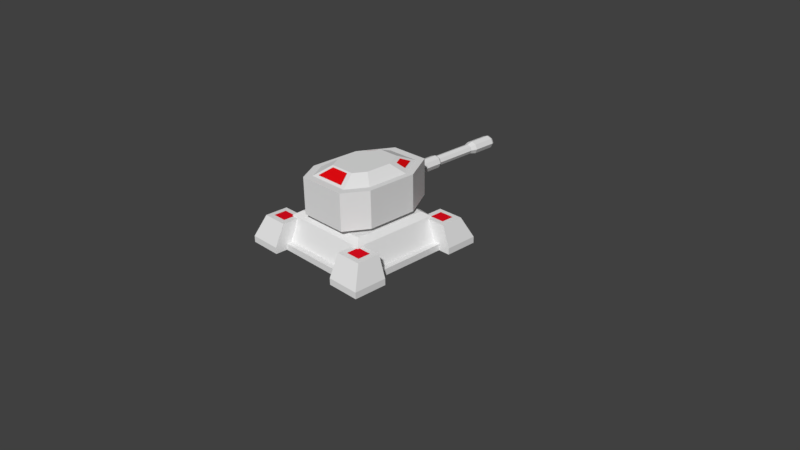 # Source: T1.blend  (saved by Blender 2.79.0; exported with 4.5.12 LTS)
import bpy
from mathutils import Matrix  # noqa: F401  (used for matrix-valued properties, if any)

bpy.ops.wm.read_factory_settings(use_empty=True)
scene = bpy.context.scene
scene.name = 'Scene'

# ---- collections
col_collection_1_001 = bpy.data.collections.new('Collection 1.001'); scene.collection.children.link(col_collection_1_001)

# ---- materials (node trees are filled in below, after node groups)
mat_tower_top = bpy.data.materials.new('tower-top')
mat_tower_top.alpha_threshold = 0.0
mat_tower_top.use_transparent_shadow = False
mat_tower_top.roughness = 0.5
mat_tower_top.line_color = (0.0, 0.0, 0.0, 1.0)
mat_team1 = bpy.data.materials.new('Team1')
mat_team1.alpha_threshold = 0.0
mat_team1.use_transparent_shadow = False
mat_team1.diffuse_color = (0.8, 0.004627, 0.01467, 1.0)
mat_team1.roughness = 0.5
mat_team = bpy.data.materials.new('Team')
mat_team.alpha_threshold = 0.0
mat_team.use_transparent_shadow = False
mat_team.diffuse_color = (0.8, 0.003758, 0.006106, 1.0)
mat_team.roughness = 0.5

# ---- material node trees

# ---- world
world_world = bpy.data.worlds.new('World'); scene.world = world_world
world_world.color = (0.05088, 0.05088, 0.05088)
world_world.use_sun_shadow = False
world_world.sun_shadow_jitter_overblur = 0.0
world_world.cycles.sampling_method = 'MANUAL'

# ---- cameras
cam_camera = bpy.data.cameras.new('Camera')
cam_camera.clip_end = 100.0
cam_camera.lens = 35.0
cam_camera.sensor_width = 32.0
cam_camera.sensor_height = 18.0
cam_camera.ortho_scale = 7.314
cam_camera.dof.focus_distance = 0.0
cam_camera.dof.aperture_fstop = 128.0

# ---- meshes
me_cube = bpy.data.meshes.new('Cube')
me_cube.from_pydata([(1.0, 1.0, 0.03026), (1.0, -1.0, 0.03026), (-1.0, -1.0, 0.03026), (-1.0, 1.0, 0.03026), (1.0, 1.0, 0.128), (1.0, -1.0, 0.128), (-1.0, -1.0, 0.128), (-1.0, 1.0, 0.128), (1.0, 0.5391, 0.03026), (0.5353, 1.0, 0.128), (-0.5353, -1.0, 0.03026), (1.0, -0.5391, 0.03026), (-1.0, -0.5391, 0.03026), (-1.0, 0.5391, 0.03026), (1.0, 0.5391, 0.128), (0.5353, -1.0, 0.03026), (-0.5353, 1.0, 0.03026), (1.0, -0.5391, 0.128), (-1.0, -0.5391, 0.128), (0.5353, 1.0, 0.03026), (-1.0, 0.5391, 0.128), (-0.5353, 1.0, 0.128), (0.5353, -1.0, 0.128), (-0.5353, -1.0, 0.128), (-0.5353, 0.5391, 0.128), (0.5353, 0.5391, 0.128), (-0.5353, -0.5391, 0.128), (0.5353, -0.5391, 0.128), (0.5353, -0.8333, 0.128), (-0.5353, -0.8333, 0.128), (0.5353, -0.8333, 0.03026), (-0.5353, -0.8333, 0.03026), (-0.8333, 0.5391, 0.128), (-0.8333, 0.5391, 0.03026), (-0.8333, -0.5391, 0.03026), (-0.8333, -0.5391, 0.128), (0.8333, 0.5391, 0.128), (0.8333, -0.5391, 0.128), (0.8333, 0.5391, 0.03026), (0.8333, -0.5391, 0.03026), (0.5353, 0.8333, 0.03026), (-0.5353, 0.8333, 0.03026), (0.5353, 0.8333, 0.128), (-0.5353, 0.8333, 0.128), (0.9005, -0.859, 0.4482), (-0.9005, 0.859, 0.4482), (-0.9005, -0.859, 0.4482), (0.5353, 0.859, 0.4482), (0.9005, 0.5391, 0.4482), (-0.9005, -0.5391, 0.4482), (-0.5353, 0.5391, 0.4482), (0.5353, -0.859, 0.4482), (0.9005, -0.5391, 0.4482), (-0.5353, -0.5391, 0.4482), (0.5353, 0.5391, 0.4482), (-0.5353, -0.859, 0.4482), (0.5353, -0.5391, 0.4482), (-0.5353, 0.859, 0.4482), (-0.9005, 0.5391, 0.4482), (0.9005, 0.859, 0.4482), (0.8333, -0.8333, 0.128), (-0.7486, 0.4839, 0.128), (-0.7486, -0.4847, 0.128), (0.4808, -0.749, 0.128), (-0.4808, -0.749, 0.128), (-0.8333, 0.8333, 0.128), (-0.8333, -0.8333, 0.128), (0.8333, 0.7862, 0.128), (0.7486, 0.4839, 0.128), (0.7486, -0.4847, 0.128), (-0.4808, 0.7482, 0.128), (0.4808, 0.7482, 0.128), (-0.7486, -0.749, 0.128), (0.7486, -0.749, 0.128), (0.7486, 0.7058, 0.128), (-0.7486, 0.7482, 0.128), (0.6302, 0.4067, 0.4716), (0.6302, -0.4086, 0.4716), (0.6302, -0.6311, 0.4716), (-0.6302, 0.6292, 0.4716), (-0.4048, 0.6292, 0.4716), (-0.6302, -0.6311, 0.4716), (-0.4048, -0.6311, 0.4716), (0.4048, -0.6311, 0.4716), (0.4048, 0.6292, 0.4716), (-0.6302, 0.4067, 0.4716), (-0.6302, -0.4086, 0.4716), (0.6302, 0.5936, 0.4716), (0.5375, 0.3463, 0.5412), (0.5375, -0.3491, 0.5412), (0.5375, -0.5389, 0.5412), (-0.5375, 0.5361, 0.5412), (-0.3452, 0.5361, 0.5412), (-0.5375, -0.5389, 0.5412), (-0.3452, -0.5389, 0.5412), (0.3452, -0.5389, 0.5412), (0.3452, 0.5361, 0.5412), (-0.5375, 0.3463, 0.5412), (-0.5375, -0.3491, 0.5412), (0.5375, 0.5057, 0.5412), (0.3886, 0.2493, 0.5412), (0.3886, -0.2535, 0.5412), (0.3886, -0.3907, 0.5412), (-0.3886, 0.3865, 0.5412), (-0.2496, 0.3865, 0.5412), (-0.3886, -0.3907, 0.5412), (-0.2496, -0.3907, 0.5412), (0.2496, -0.3907, 0.5412), (0.2496, 0.3865, 0.5412), (-0.3886, 0.2493, 0.5412), (-0.3886, -0.2535, 0.5412), (0.3886, 0.3645, 0.5412), (0.2399, 0.1531, 0.5103), (0.2399, -0.1573, 0.5103), (-0.1541, 0.2379, 0.5103), (-0.1541, -0.242, 0.5103), (0.1541, -0.242, 0.5103), (0.1541, 0.2379, 0.5103), (-0.2399, 0.1531, 0.5103), (-0.2399, -0.1573, 0.5103), (0.2399, 0.1531, 0.7394), (0.2399, -0.1573, 0.7394), (-0.1541, 0.2379, 0.7394), (-0.1541, -0.242, 0.7394), (0.1541, -0.242, 0.7394), (0.1541, 0.2379, 0.7394), (-0.2399, 0.1531, 0.7394), (-0.2399, -0.1573, 0.7394), (0.8194, -0.7879, 0.4536), (-0.8194, 0.7879, 0.4536), (-0.8194, -0.7879, 0.4536), (0.6164, 0.7879, 0.4536), (0.8194, 0.6102, 0.4536), (-0.8194, -0.6102, 0.4536), (-0.6164, 0.6102, 0.4536), (0.6164, -0.7879, 0.4536), (0.8194, -0.6102, 0.4536), (-0.6164, -0.6102, 0.4536), (0.6164, 0.6102, 0.4536), (-0.6164, -0.7879, 0.4536), (0.6164, -0.6102, 0.4536), (-0.6164, 0.7879, 0.4536), (-0.8194, 0.6102, 0.4536), (0.8194, 0.7879, 0.4536)], [], [(14, 8, 0, 4), (18, 12, 2, 6), (3, 7, 21, 16), (19, 9, 4, 0), (7, 3, 13, 20), (30, 15, 22, 28), (22, 15, 1, 5), (39, 37, 17, 11), (15, 30, 39, 11, 1), (2, 12, 34, 31, 10), (31, 29, 23, 10), (54, 48, 59, 47), (6, 2, 10, 23), (34, 12, 18, 35), (7, 20, 58, 45), (20, 13, 33, 32), (35, 32, 33, 34), (42, 25, 54, 47, 9), (22, 5, 44, 51), (51, 44, 52, 56), (24, 43, 21, 57, 50), (33, 13, 3, 16, 41), (26, 35, 18, 49, 53), (45, 58, 50, 57), (39, 38, 36, 37), (38, 8, 14, 36), (43, 41, 16, 21), (42, 9, 19, 40), (49, 46, 55, 53), (20, 32, 24, 50, 58), (37, 27, 56, 52, 17), (5, 1, 11, 17), (29, 26, 53, 55, 23), (7, 45, 57, 21), (27, 28, 22, 51, 56), (6, 23, 55, 46), (14, 4, 59, 48), (5, 17, 52, 44), (25, 36, 14, 48, 54), (4, 9, 47, 59), (18, 6, 46, 49), (75, 61, 85, 79), (66, 29, 64, 72), (67, 42, 71, 74), (28, 60, 73, 63), (32, 35, 62, 61), (60, 37, 69, 73), (65, 32, 61, 75), (36, 67, 74, 68), (37, 36, 68, 69), (35, 66, 72, 62), (43, 65, 75, 70), (72, 64, 82, 81), (69, 68, 76, 77), (62, 72, 81, 86), (68, 74, 87, 76), (73, 69, 77, 78), (74, 71, 84, 87), (63, 73, 78, 83), (70, 75, 79, 80), (61, 62, 86, 85), (95, 90, 102, 107), (80, 79, 91, 92), (79, 85, 97, 91), (85, 86, 98, 97), (81, 82, 94, 93), (86, 81, 93, 98), (77, 76, 88, 89), (76, 87, 99, 88), (87, 84, 96, 99), (78, 77, 89, 90), (83, 78, 90, 95), (109, 110, 119, 118), (92, 91, 103, 104), (91, 97, 109, 103), (97, 98, 110, 109), (93, 94, 106, 105), (98, 93, 105, 110), (89, 88, 100, 101), (88, 99, 111, 100), (99, 96, 108, 111), (90, 89, 101, 102), (110, 105, 106), (107, 102, 101), (103, 109, 104), (111, 108, 100), (100, 108, 117, 112), (110, 106, 115, 119), (101, 100, 112, 113), (107, 101, 113, 116), (104, 109, 118, 114), (108, 104, 114, 117), (106, 107, 116, 115), (94, 95, 107, 106), (96, 92, 104, 108), (82, 83, 95, 94), (71, 70, 80, 84), (64, 63, 83, 82), (84, 80, 92, 96), (42, 43, 70, 71), (29, 28, 63, 64), (40, 41, 43, 42), (30, 28, 29, 31), (38, 40, 19, 0, 8), (38, 39, 30, 31, 34, 33, 41, 40), (113, 112, 120, 121), (116, 113, 121, 124), (117, 125, 120, 112), (117, 114, 122, 125), (118, 126, 122, 114), (119, 127, 126, 118), (119, 115, 123, 127), (116, 124, 123, 115), (117, 112, 113, 116, 115, 119, 118, 114), (138, 132, 143, 131), (135, 128, 136, 140), (129, 142, 134, 141), (133, 130, 139, 137), (121, 120, 125, 122, 126, 127, 123, 124)])
me_cube.polygons.foreach_set('material_index', [0, 0, 0, 0, 0, 0, 0, 0, 0, 0, 0, 0, 0, 0, 0, 0, 0, 0, 0, 0, 0, 0, 0, 0, 0, 0, 0, 0, 0, 0, 0, 0, 0, 0, 0, 0, 0, 0, 0, 0, 0, 0, 0, 0, 0, 0, 0, 0, 0, 0, 0, 0, 0, 0, 0, 0, 0, 0, 0, 0, 0, 0, 0, 0, 0, 0, 0, 0, 0, 0, 0, 0, 0, 0, 0, 0, 0, 0, 0, 0, 0, 0, 0, 0, 0, 0, 0, 0, 0, 0, 0, 0, 0, 0, 0, 0, 0, 0, 0, 0, 0, 0, 0, 0, 0, 0, 0, 0, 0, 0, 0, 0, 0, 0, 1, 1, 1, 1, 0])
_uv = me_cube.uv_layers.new(name='UVMap')
_uv.uv.foreach_set('vector', [0.8937, 0.1543, 0.8938, 0.1543, 0.8938, 0.1543, 0.8937, 0.1543, 0.8941, 0.1543, 0.8941, 0.1543, 0.8941, 0.1542, 0.8941, 0.1542, 0.894, 0.1542, 0.8941, 0.1542, 0.8941, 0.1543, 0.894, 0.1543, 0.8941, 0.1544, 0.8941, 0.1544, 0.8941, 0.1543, 0.8941, 0.1543, 0.8941, 0.154, 0.8941, 0.154, 0.8941, 0.154, 0.8941, 0.154, 0.8941, 0.1539, 0.8941, 0.1539, 0.8941, 0.1539, 0.8941, 0.1539, 0.894, 0.1544, 0.894, 0.1544, 0.894, 0.1543, 0.894, 0.1543, 0.8936, 0.1544, 0.8936, 0.1544, 0.8936, 0.1544, 0.8936, 0.1544, 0.8564, 0.3142, 0.8564, 0.3122, 0.8599, 0.3088, 0.8618, 0.3088, 0.8618, 0.3142, 0.8384, 0.3142, 0.8384, 0.3088, 0.8403, 0.3088, 0.8438, 0.3122, 0.8438, 0.3142, 0.8941, 0.1544, 0.8941, 0.1544, 0.8941, 0.1544, 0.8941, 0.1544, 0.7833, 0.3558, 0.7833, 0.3204, 0.8123, 0.3204, 0.8123, 0.3558, 0.8938, 0.1543, 0.8938, 0.1543, 0.8938, 0.1543, 0.8938, 0.1543, 0.8938, 0.1544, 0.8938, 0.1543, 0.8938, 0.1543, 0.8938, 0.1544, 0.7813, 0.2753, 0.7813, 0.3251, 0.7474, 0.3251, 0.7474, 0.2905, 0.8937, 0.1544, 0.8937, 0.1544, 0.8937, 0.1544, 0.8937, 0.1544, 0.8932, 0.1565, 0.8931, 0.1565, 0.8931, 0.1565, 0.8932, 0.1565, 0.5766, 0.4532, 0.5766, 0.4558, 0.574, 0.4558, 0.574, 0.453, 0.5766, 0.4518, 0.7536, 0.2789, 0.7536, 0.3394, 0.711, 0.3264, 0.711, 0.2789, 0.7925, 0.3864, 0.7925, 0.3389, 0.8315, 0.3389, 0.8315, 0.3864, 0.5759, 0.4522, 0.5759, 0.4551, 0.5759, 0.4567, 0.573, 0.4553, 0.573, 0.4522, 0.8403, 0.296, 0.8384, 0.296, 0.8384, 0.2905, 0.8438, 0.2905, 0.8438, 0.2925, 0.5751, 0.4539, 0.5751, 0.4558, 0.5751, 0.4568, 0.5732, 0.4562, 0.5732, 0.4539, 0.7798, 0.3251, 0.8121, 0.3251, 0.8121, 0.3645, 0.7798, 0.3645, 0.8932, 0.1566, 0.8931, 0.1566, 0.8931, 0.1565, 0.8932, 0.1565, 0.8936, 0.1544, 0.8936, 0.1543, 0.8937, 0.1543, 0.8937, 0.1544, 0.8941, 0.1539, 0.8941, 0.1539, 0.8941, 0.1539, 0.8941, 0.1539, 0.8941, 0.1544, 0.8941, 0.1544, 0.8941, 0.1544, 0.8941, 0.1544, 0.7736, 0.3195, 0.8036, 0.3195, 0.8036, 0.3563, 0.7736, 0.3563, 0.5755, 0.4542, 0.5755, 0.4553, 0.5755, 0.4574, 0.5734, 0.4574, 0.5734, 0.4549, 0.5763, 0.4564, 0.5763, 0.4589, 0.5738, 0.4589, 0.5738, 0.4559, 0.5763, 0.4551, 0.8937, 0.1543, 0.8937, 0.1543, 0.8937, 0.1543, 0.8937, 0.1543, 0.573, 0.4549, 0.573, 0.4568, 0.5711, 0.4568, 0.5711, 0.4548, 0.573, 0.4539, 0.7121, 0.2753, 0.7474, 0.286, 0.7474, 0.3255, 0.7121, 0.3255, 0.5711, 0.4589, 0.5711, 0.4565, 0.5711, 0.4551, 0.5736, 0.4563, 0.5736, 0.4589, 0.7434, 0.2732, 0.7434, 0.3199, 0.7105, 0.3199, 0.7105, 0.2832, 0.7847, 0.2758, 0.7847, 0.3204, 0.7543, 0.3067, 0.7543, 0.2758, 0.7944, 0.2789, 0.7944, 0.3389, 0.7536, 0.3389, 0.7536, 0.2972, 0.5739, 0.4568, 0.5739, 0.4549, 0.5739, 0.4539, 0.5757, 0.4545, 0.5757, 0.4568, 0.7543, 0.2758, 0.7543, 0.3208, 0.7227, 0.3208, 0.7227, 0.2854, 0.775, 0.2732, 0.775, 0.3195, 0.7434, 0.3054, 0.7434, 0.2732, 0.8963, 0.2216, 0.9087, 0.2538, 0.8708, 0.2699, 0.8692, 0.2496, 0.7893, 0.6249, 0.7893, 0.6265, 0.7887, 0.6268, 0.7887, 0.6253, 0.7782, 0.6342, 0.7778, 0.6325, 0.7784, 0.6322, 0.7787, 0.6337, 0.7893, 0.6325, 0.7893, 0.6342, 0.7887, 0.6337, 0.7887, 0.6322, 0.7799, 0.6249, 0.7873, 0.6249, 0.7869, 0.6253, 0.7802, 0.6253, 0.7893, 0.6342, 0.7873, 0.6342, 0.7869, 0.6337, 0.7887, 0.6337, 0.7778, 0.6249, 0.7799, 0.6249, 0.7802, 0.6253, 0.7784, 0.6253, 0.7799, 0.6342, 0.7782, 0.6342, 0.7787, 0.6337, 0.7802, 0.6337, 0.7873, 0.6342, 0.7799, 0.6342, 0.7802, 0.6337, 0.7869, 0.6337, 0.7873, 0.6249, 0.7893, 0.6249, 0.7887, 0.6253, 0.7869, 0.6253, 0.7778, 0.6265, 0.7778, 0.6249, 0.7784, 0.6253, 0.7784, 0.6268, 0.8963, 0.3966, 0.8641, 0.4082, 0.8491, 0.3708, 0.8692, 0.3696, 0.7115, 0.3633, 0.7134, 0.2544, 0.7493, 0.2704, 0.7495, 0.3479, 0.9087, 0.3647, 0.8963, 0.3966, 0.8692, 0.3696, 0.8706, 0.35, 0.7134, 0.2544, 0.723, 0.2283, 0.7515, 0.2539, 0.7493, 0.2704, 0.7242, 0.3954, 0.7115, 0.3633, 0.7495, 0.3479, 0.7516, 0.3681, 0.723, 0.2283, 0.7535, 0.2128, 0.771, 0.2488, 0.7515, 0.2539, 0.7566, 0.407, 0.7242, 0.3954, 0.7516, 0.3681, 0.7708, 0.3691, 0.8631, 0.2095, 0.8963, 0.2216, 0.8692, 0.2496, 0.8488, 0.2486, 0.9087, 0.2538, 0.9087, 0.3647, 0.8706, 0.35, 0.8708, 0.2699, 0.833, 0.2768, 0.8505, 0.2768, 0.8369, 0.2905, 0.8243, 0.2905, 0.7915, 0.385, 0.7774, 0.385, 0.7832, 0.3763, 0.7952, 0.3763, 0.7774, 0.385, 0.7774, 0.3642, 0.7832, 0.3586, 0.7832, 0.3763, 0.7774, 0.3642, 0.7774, 0.2879, 0.7832, 0.2934, 0.7832, 0.3586, 0.7774, 0.267, 0.7915, 0.267, 0.7952, 0.2757, 0.7832, 0.2757, 0.7774, 0.2879, 0.7774, 0.267, 0.7832, 0.2757, 0.7832, 0.2934, 0.8566, 0.2879, 0.8566, 0.3642, 0.8507, 0.3585, 0.8507, 0.2934, 0.8566, 0.3642, 0.8566, 0.3817, 0.8507, 0.3735, 0.8507, 0.3585, 0.8566, 0.3817, 0.8424, 0.385, 0.8387, 0.3763, 0.8507, 0.3735, 0.8566, 0.267, 0.8566, 0.2879, 0.8507, 0.2934, 0.8507, 0.2757, 0.8424, 0.267, 0.8566, 0.267, 0.8507, 0.2757, 0.8387, 0.2757, 0.6709, 0.4461, 0.6632, 0.4461, 0.6646, 0.4438, 0.6694, 0.4438, 0.7701, 0.3759, 0.7526, 0.3759, 0.7662, 0.3621, 0.7788, 0.3621, 0.7526, 0.3759, 0.7526, 0.3584, 0.7662, 0.3494, 0.7662, 0.3621, 0.7526, 0.3584, 0.7526, 0.2943, 0.7662, 0.3031, 0.7662, 0.3494, 0.7526, 0.2768, 0.7701, 0.2768, 0.7788, 0.2905, 0.7662, 0.2905, 0.7526, 0.2943, 0.7526, 0.2768, 0.7662, 0.2905, 0.7662, 0.3031, 0.8505, 0.2943, 0.8505, 0.3584, 0.8369, 0.3494, 0.8369, 0.3031, 0.8505, 0.3584, 0.8505, 0.3731, 0.8369, 0.3601, 0.8369, 0.3494, 0.8505, 0.3731, 0.833, 0.3759, 0.8243, 0.3621, 0.8369, 0.3601, 0.8505, 0.2768, 0.8505, 0.2943, 0.8369, 0.3031, 0.8369, 0.2905, 0.7662, 0.3031, 0.7662, 0.2905, 0.7788, 0.2905, 0.8243, 0.2905, 0.8369, 0.2905, 0.8369, 0.3031, 0.7662, 0.3621, 0.7662, 0.3494, 0.7788, 0.3621, 0.8369, 0.3601, 0.8243, 0.3621, 0.8369, 0.3494, 0.6709, 0.4342, 0.673, 0.4363, 0.6707, 0.4378, 0.6694, 0.4365, 0.6632, 0.4461, 0.661, 0.444, 0.6634, 0.4425, 0.6646, 0.4438, 0.6632, 0.4342, 0.6709, 0.4342, 0.6694, 0.4365, 0.6646, 0.4365, 0.661, 0.4363, 0.6632, 0.4342, 0.6646, 0.4365, 0.6634, 0.4378, 0.673, 0.444, 0.6709, 0.4461, 0.6694, 0.4438, 0.6707, 0.4425, 0.673, 0.4363, 0.673, 0.444, 0.6707, 0.4425, 0.6707, 0.4378, 0.661, 0.444, 0.661, 0.4363, 0.6634, 0.4378, 0.6634, 0.4425, 0.7701, 0.2768, 0.833, 0.2768, 0.8243, 0.2905, 0.7788, 0.2905, 0.833, 0.3759, 0.7701, 0.3759, 0.7788, 0.3621, 0.8243, 0.3621, 0.7915, 0.267, 0.8424, 0.267, 0.8387, 0.2757, 0.7952, 0.2757, 0.7535, 0.2128, 0.8631, 0.2095, 0.8488, 0.2486, 0.771, 0.2488, 0.8641, 0.4082, 0.7566, 0.407, 0.7708, 0.3691, 0.8491, 0.3708, 0.8424, 0.385, 0.7915, 0.385, 0.7952, 0.3763, 0.8387, 0.3763, 0.7778, 0.6325, 0.7778, 0.6265, 0.7784, 0.6268, 0.7784, 0.6322, 0.7893, 0.6265, 0.7893, 0.6325, 0.7887, 0.6322, 0.7887, 0.6268, 0.8931, 0.1565, 0.8932, 0.1565, 0.8932, 0.1565, 0.8931, 0.1565, 0.8932, 0.1565, 0.8932, 0.1565, 0.8931, 0.1565, 0.8931, 0.1565, 0.8599, 0.296, 0.8564, 0.2925, 0.8564, 0.2905, 0.8618, 0.2905, 0.8618, 0.296, 0.8599, 0.296, 0.8599, 0.3088, 0.8564, 0.3122, 0.8438, 0.3122, 0.8403, 0.3088, 0.8403, 0.296, 0.8438, 0.2925, 0.8564, 0.2925, 0.8794, 0.3414, 0.8794, 0.3451, 0.8767, 0.3451, 0.8767, 0.3414, 0.8503, 0.3463, 0.8503, 0.3473, 0.8476, 0.3473, 0.8476, 0.3463, 0.8793, 0.3461, 0.8766, 0.3461, 0.8767, 0.3451, 0.8794, 0.3451, 0.8476, 0.3427, 0.8476, 0.3463, 0.8449, 0.3463, 0.8449, 0.3427, 0.8476, 0.3473, 0.8449, 0.3473, 0.8449, 0.3463, 0.8476, 0.3463, 0.8726, 0.3462, 0.87, 0.3462, 0.87, 0.3425, 0.8726, 0.3425, 0.8726, 0.3462, 0.8727, 0.3472, 0.87, 0.3472, 0.87, 0.3462, 0.8503, 0.3463, 0.8476, 0.3463, 0.8476, 0.3427, 0.8503, 0.3427, 0.7598, 0.3438, 0.7545, 0.3465, 0.735, 0.3465, 0.7296, 0.3438, 0.7296, 0.3341, 0.735, 0.3314, 0.7545, 0.3314, 0.7598, 0.3341, 0.94, 0.3772, 0.94, 0.4578, 0.8703, 0.4578, 0.8703, 0.3772, 0.8573, 0.6987, 0.8573, 0.7945, 0.7745, 0.7945, 0.7745, 0.6987, 0.8215, 0.8245, 0.7633, 0.8245, 0.7633, 0.7572, 0.8215, 0.7572, 0.867, 0.7971, 0.7703, 0.7971, 0.7703, 0.6854, 0.867, 0.6854, 0.8476, 0.3473, 0.8767, 0.3451, 0.8449, 0.3427, 0.8449, 0.3463, 0.87, 0.3425, 0.87, 0.3462, 0.8476, 0.3427, 0.8476, 0.3463])
me_cube.materials.append(mat_tower_top)
me_cube.materials.append(mat_team1)
me_cube.use_remesh_preserve_volume = False
me_cube.use_remesh_preserve_attributes = False
me_cube.use_mirror_vertex_groups = False
me_cube.update()
me_cube_001 = bpy.data.meshes.new('Cube.001')
me_cube_001.from_pydata([(0.2399, 0.1531, 1.102), (0.2399, -0.1573, 1.102), (-0.1541, 0.2379, 1.102), (-0.1541, -0.242, 1.102), (0.1541, -0.242, 1.102), (0.1541, 0.2379, 1.102), (-0.2399, 0.1531, 1.102), (-0.2399, -0.1573, 1.102), (0.538, 0.346, 1.102), (0.538, -0.3502, 1.102), (-0.2769, 0.8055, 1.102), (-0.3456, -0.6651, 1.102), (0.3456, -0.6651, 1.102), (0.2769, 0.8055, 1.102), (-0.538, 0.346, 1.102), (-0.538, -0.3502, 1.102), (0.538, 0.346, 1.663), (0.538, -0.3502, 1.663), (-0.2769, 0.8055, 1.663), (-0.3456, -0.6651, 1.663), (0.3456, -0.6651, 1.663), (0.2769, 0.8055, 1.663), (-0.538, 0.346, 1.663), (-0.538, -0.3502, 1.663), (0.4568, 0.2989, 1.663), (0.4568, -0.2921, 1.663), (-0.2934, -0.5594, 1.663), (0.2934, -0.5594, 1.663), (-0.235, 0.689, 1.663), (0.235, 0.689, 1.663), (-0.4568, 0.2989, 1.663), (-0.4568, -0.2921, 1.663), (0.2799, 0.1963, 1.785), (0.2799, -0.1658, 1.785), (-0.1798, -0.3297, 1.785), (0.1798, -0.3297, 1.785), (-0.144, 0.4354, 1.785), (0.144, 0.4354, 1.785), (-0.2799, 0.1963, 1.785), (-0.2799, -0.1658, 1.785), (0.2769, 0.8055, 1.164), (0.2769, 0.8055, 1.586), (-0.2769, 0.8055, 1.164), (-0.2769, 0.8055, 1.586), (-0.07013, 0.8468, 1.445), (-0.07013, 0.8468, 1.305), (0.07013, 0.8468, 1.445), (0.07013, 0.8468, 1.305), (-0.2122, -0.5306, 1.692), (0.2122, -0.5306, 1.692), (-0.1301, -0.3643, 1.78), (0.1301, -0.3643, 1.78), (0.3726, 0.3668, 1.698), (-0.2558, 0.5722, 1.698), (0.2558, 0.5722, 1.698), (-0.3726, 0.3668, 1.698), (0.2795, 0.3128, 1.762), (-0.2079, 0.4387, 1.762), (0.2079, 0.4387, 1.762), (-0.2795, 0.3128, 1.762), (1.93e-07, 0.8468, 1.276), (2.287e-06, 1.312, 1.3), (-0.2769, 0.8055, 1.375), (2.016e-07, 0.8468, 1.474), (0.2769, 0.8055, 1.375), (0.09917, 0.8468, 1.375), (-0.09917, 0.8468, 1.375), (1.921e-06, 1.281, 1.276), (0.07013, 1.281, 1.305), (0.09917, 1.281, 1.375), (0.07013, 1.281, 1.445), (1.93e-06, 1.281, 1.474), (-0.09917, 1.281, 1.375), (-0.07012, 1.281, 1.445), (4.395e-06, 1.92, 1.3), (-0.07012, 1.281, 1.305), (0.05351, 1.312, 1.322), (0.07567, 1.312, 1.375), (0.05351, 1.312, 1.429), (2.294e-06, 1.312, 1.451), (-0.07567, 1.312, 1.375), (-0.05351, 1.312, 1.429), (4.711e-06, 2.003, 1.275), (-0.05351, 1.312, 1.322), (0.05351, 1.92, 1.322), (0.07568, 1.92, 1.375), (0.05351, 1.92, 1.429), (4.402e-06, 1.92, 1.451), (-0.07567, 1.92, 1.375), (-0.0535, 1.92, 1.429), (5.927e-06, 2.328, 1.275), (-0.0535, 1.92, 1.322), (0.07114, 2.003, 1.304), (0.1006, 2.003, 1.375), (0.07114, 2.003, 1.446), (4.719e-06, 2.003, 1.476), (-0.1006, 2.003, 1.375), (-0.07113, 2.003, 1.446), (6.044e-06, 2.358, 1.29), (-0.07113, 2.003, 1.304), (0.07114, 2.328, 1.304), (0.1006, 2.328, 1.375), (0.07114, 2.328, 1.446), (5.935e-06, 2.328, 1.476), (-0.1006, 2.328, 1.375), (-0.07113, 2.328, 1.446), (-0.07113, 2.328, 1.304), (0.06042, 2.358, 1.315), (0.08544, 2.358, 1.375), (0.06042, 2.358, 1.436), (6.051e-06, 2.358, 1.461), (-0.08543, 2.358, 1.375), (-0.06041, 2.358, 1.436), (-0.06041, 2.358, 1.315), (5.529e-06, 1.786, 1.317), (0.04142, 1.786, 1.334), (0.05858, 1.786, 1.375), (0.04142, 1.786, 1.417), (5.534e-06, 1.786, 1.434), (-0.05857, 1.786, 1.375), (-0.04141, 1.786, 1.417), (5.53e-06, 1.786, 1.375), (-0.04141, 1.786, 1.334), (3.209e-07, 0.8768, 1.474), (-0.07013, 0.8768, 1.445), (-0.07013, 0.8768, 1.305), (-0.09917, 0.8768, 1.375), (3.122e-07, 0.8768, 1.276), (0.07013, 0.8768, 1.305), (0.07013, 0.8768, 1.445), (0.09917, 0.8768, 1.375)], [], [(0, 5, 13, 8), (7, 3, 11, 15), (1, 0, 8, 9), (4, 1, 9, 12), (2, 6, 14, 10), (6, 7, 15, 14), (20, 17, 25, 27), (31, 26, 34, 39), (18, 22, 30, 28), (22, 23, 31, 30), (16, 21, 29, 24), (23, 19, 26, 31), (17, 16, 24, 25), (25, 24, 32, 33), (27, 25, 33, 35), (28, 30, 38, 36), (30, 31, 39, 38), (24, 29, 37, 32), (10, 14, 22, 18, 43, 62, 42), (12, 9, 17, 20), (62, 43, 44, 66), (9, 8, 16, 17), (15, 11, 19, 23), (8, 13, 40, 64, 41, 21, 16), (42, 62, 66, 45), (11, 12, 20, 19), (14, 15, 23, 22), (26, 27, 35, 34), (41, 64, 65, 46), (33, 32, 37, 36, 38, 39, 34, 35), (29, 28, 36, 37), (19, 20, 27, 26), (3, 4, 12, 11), (21, 18, 28, 29), (64, 40, 47, 65), (128, 127, 67, 68), (43, 18, 21, 41, 46, 63, 44), (5, 2, 10, 13), (124, 123, 71, 73), (0, 5, 2, 6, 7, 3, 4, 1), (48, 49, 51, 50), (53, 55, 59, 57), (52, 54, 58, 56), (126, 124, 73, 72), (125, 126, 72, 75), (10, 42, 45, 60, 47, 40, 13), (68, 67, 61, 76), (69, 68, 76, 77), (71, 70, 78, 79), (67, 75, 83, 61), (123, 129, 70, 71), (130, 128, 68, 69), (127, 125, 75, 67), (129, 130, 69, 70), (79, 78, 86, 87), (61, 83, 91, 74), (83, 80, 88, 91), (78, 77, 85, 86), (73, 71, 79, 81), (72, 73, 81, 80), (70, 69, 77, 78), (75, 72, 80, 83), (91, 88, 96, 99), (86, 85, 93, 94), (88, 89, 97, 96), (89, 87, 95, 97), (77, 76, 84, 85), (76, 61, 74, 84), (81, 79, 87, 89), (80, 81, 89, 88), (97, 95, 103, 105), (92, 82, 90, 100), (93, 92, 100, 101), (95, 94, 102, 103), (74, 91, 99, 82), (87, 86, 94, 95), (85, 84, 92, 93), (84, 74, 82, 92), (101, 100, 107, 108), (103, 102, 109, 110), (90, 106, 113, 98), (106, 104, 111, 113), (96, 97, 105, 104), (94, 93, 101, 102), (99, 96, 104, 106), (82, 99, 106, 90), (108, 107, 115, 116), (110, 109, 117, 118), (98, 113, 122, 114), (113, 111, 119, 122), (100, 90, 98, 107), (105, 103, 110, 112), (104, 105, 112, 111), (102, 101, 108, 109), (117, 116, 121, 118), (121, 114, 122, 119), (116, 115, 114, 121), (118, 121, 119, 120), (107, 98, 114, 115), (112, 110, 118, 120), (111, 112, 120, 119), (109, 108, 116, 117), (46, 65, 130, 129), (60, 45, 125, 127), (65, 47, 128, 130), (63, 46, 129, 123), (45, 66, 126, 125), (66, 44, 124, 126), (44, 63, 123, 124), (47, 60, 127, 128)])
me_cube_001.polygons.foreach_set('material_index', [0, 0, 0, 0, 0, 0, 0, 0, 0, 0, 0, 0, 0, 0, 0, 0, 0, 0, 0, 0, 0, 0, 0, 0, 0, 0, 0, 0, 0, 0, 0, 0, 0, 0, 0, 0, 0, 0, 0, 0, 1, 1, 1, 0, 0, 0, 0, 0, 0, 0, 0, 0, 0, 0, 0, 0, 0, 0, 0, 0, 0, 0, 0, 0, 0, 0, 0, 0, 0, 0, 0, 0, 0, 0, 0, 0, 0, 0, 0, 0, 0, 0, 0, 0, 0, 0, 0, 0, 0, 0, 0, 0, 0, 0, 0, 0, 0, 0, 0, 0, 0, 0, 0, 0, 0, 0, 0, 0, 0, 0])
_uv = me_cube_001.uv_layers.new(name='UVMap')
_uv.uv.foreach_set('vector', [0.7837, 0.3218, 0.7941, 0.3322, 0.7793, 0.4019, 0.7476, 0.3455, 0.8419, 0.2836, 0.8315, 0.2732, 0.8548, 0.2213, 0.8781, 0.26, 0.7837, 0.2836, 0.7837, 0.3218, 0.7476, 0.3455, 0.7476, 0.2599, 0.7941, 0.2732, 0.7837, 0.2836, 0.7476, 0.2599, 0.7709, 0.2213, 0.8315, 0.3322, 0.8419, 0.3218, 0.8781, 0.3455, 0.8464, 0.4019, 0.8419, 0.3218, 0.8419, 0.2836, 0.8781, 0.26, 0.8781, 0.3455, 0.2101, 0.6806, 0.2582, 0.7456, 0.2396, 0.759, 0.1998, 0.7032, 0.03887, 0.7555, 0.08151, 0.6959, 0.1061, 0.7522, 0.08466, 0.7873, 0.08813, 0.9877, 0.02202, 0.9001, 0.03926, 0.8888, 0.09543, 0.9622, 0.02202, 0.9001, 0.01763, 0.7464, 0.0369, 0.76, 0.03926, 0.8888, 0.2553, 0.8947, 0.1983, 0.984, 0.1898, 0.9608, 0.2386, 0.8846, 0.01763, 0.7464, 0.06672, 0.6771, 0.0778, 0.7027, 0.0369, 0.76, 0.2582, 0.7456, 0.2553, 0.8947, 0.2386, 0.8846, 0.2396, 0.759, 0.2458, 0.7577, 0.2428, 0.8897, 0.1986, 0.8642, 0.2003, 0.7884, 0.206, 0.6983, 0.2458, 0.7577, 0.2003, 0.7884, 0.1801, 0.7534, 0.09549, 0.969, 0.0393, 0.891, 0.08574, 0.8642, 0.1139, 0.9132, 0.0393, 0.891, 0.03887, 0.7555, 0.08466, 0.7873, 0.08574, 0.8642, 0.2428, 0.8897, 0.1918, 0.969, 0.1714, 0.9121, 0.1986, 0.8642, 0.7788, 0.397, 0.7294, 0.3659, 0.7755, 0.3359, 0.7906, 0.3577, 0.7885, 0.3624, 0.7851, 0.3755, 0.7808, 0.3905, 0.8475, 0.2329, 0.8858, 0.2718, 0.8341, 0.3009, 0.8231, 0.2848, 0.7851, 0.3755, 0.7885, 0.3624, 0.7994, 0.3722, 0.7974, 0.3766, 0.8858, 0.2718, 0.8835, 0.3648, 0.8319, 0.3369, 0.8341, 0.3009, 0.7235, 0.2777, 0.7543, 0.2371, 0.7885, 0.2825, 0.776, 0.2988, 0.8835, 0.3648, 0.8307, 0.399, 0.8278, 0.3904, 0.8227, 0.3744, 0.8191, 0.3617, 0.8173, 0.3579, 0.8319, 0.3369, 0.7808, 0.3905, 0.7851, 0.3755, 0.7974, 0.3766, 0.7994, 0.3815, 0.7543, 0.2371, 0.8475, 0.2329, 0.8231, 0.2848, 0.7885, 0.2825, 0.7294, 0.3659, 0.7235, 0.2777, 0.776, 0.2988, 0.7755, 0.3359, 0.08151, 0.6959, 0.206, 0.6983, 0.1801, 0.7534, 0.1061, 0.7522, 0.8191, 0.3617, 0.8227, 0.3744, 0.8107, 0.3758, 0.8083, 0.3714, 0.2031, 0.7871, 0.2024, 0.8611, 0.1745, 0.9083, 0.1141, 0.9101, 0.08391, 0.8626, 0.08179, 0.7875, 0.1039, 0.7529, 0.1816, 0.7531, 0.1918, 0.969, 0.09549, 0.969, 0.1139, 0.9132, 0.1714, 0.9121, 0.06672, 0.6771, 0.2101, 0.6806, 0.1998, 0.7032, 0.0778, 0.7027, 0.8315, 0.2732, 0.7941, 0.2732, 0.7709, 0.2213, 0.8548, 0.2213, 0.1983, 0.984, 0.08813, 0.9877, 0.09543, 0.9622, 0.1898, 0.9608, 0.8227, 0.3744, 0.8278, 0.3904, 0.8094, 0.3807, 0.8107, 0.3758, 0.09017, 0.4941, 0.08312, 0.4941, 0.08312, 0.426, 0.09017, 0.426, 0.7885, 0.3624, 0.7906, 0.3577, 0.8173, 0.3579, 0.8191, 0.3617, 0.8083, 0.3714, 0.8037, 0.37, 0.7994, 0.3722, 0.7941, 0.3322, 0.8315, 0.3322, 0.8464, 0.4019, 0.7793, 0.4019, 0.1072, 0.4941, 0.1001, 0.4941, 0.1001, 0.426, 0.1072, 0.426, 0.01173, 0.7534, 0.001817, 0.7641, -0.03545, 0.7658, -0.0463, 0.756, -0.048, 0.7185, -0.03808, 0.7078, -0.0008114, 0.7061, 0.01003, 0.7159, 0.07795, 0.8216, 0.07509, 0.6293, 0.1425, 0.6412, 0.1418, 0.8057, 0.5023, 0.833, 0.3638, 0.9335, 0.3278, 0.8528, 0.4127, 0.7912, 0.3655, 0.5156, 0.5032, 0.618, 0.4132, 0.6594, 0.3288, 0.5967, 0.1342, 0.4941, 0.1242, 0.4941, 0.1242, 0.426, 0.1342, 0.426, 0.07315, 0.4941, 0.0661, 0.4941, 0.0661, 0.426, 0.07315, 0.426, 0.7788, 0.397, 0.7808, 0.3905, 0.7994, 0.3815, 0.8047, 0.3833, 0.8094, 0.3807, 0.8278, 0.3904, 0.8307, 0.399, 0.1517, 0.4337, 0.1547, 0.4498, 0.148, 0.4498, 0.1457, 0.4375, 0.1638, 0.4498, 0.1608, 0.4699, 0.1547, 0.4651, 0.157, 0.4498, 0.1728, 0.4498, 0.1698, 0.4699, 0.1638, 0.4651, 0.166, 0.4498, 0.1547, 0.4498, 0.1517, 0.4699, 0.1457, 0.4651, 0.148, 0.4498, 0.1001, 0.4941, 0.09017, 0.4941, 0.09017, 0.426, 0.1001, 0.426, 0.1142, 0.426, 0.1242, 0.426, 0.1242, 0.4941, 0.1142, 0.4941, 0.08312, 0.4941, 0.07315, 0.4941, 0.07315, 0.426, 0.08312, 0.426, 0.1072, 0.426, 0.1142, 0.426, 0.1142, 0.4941, 0.1072, 0.4941, 0.2192, 0.6119, 0.2192, 0.6007, 0.2721, 0.6007, 0.2721, 0.6119, 0.2675, 0.4489, 0.2675, 0.4593, 0.2145, 0.4593, 0.2145, 0.4489, 0.2675, 0.4593, 0.2675, 0.4741, 0.2145, 0.4741, 0.2145, 0.4593, 0.2721, 0.5577, 0.2721, 0.5736, 0.2192, 0.5736, 0.2192, 0.5577, 0.1698, 0.4337, 0.1728, 0.4498, 0.166, 0.4498, 0.1638, 0.4375, 0.1818, 0.4498, 0.1788, 0.4699, 0.1728, 0.4651, 0.1751, 0.4498, 0.1608, 0.4337, 0.1638, 0.4498, 0.157, 0.4498, 0.1547, 0.4375, 0.1788, 0.4337, 0.1818, 0.4498, 0.1751, 0.4498, 0.1728, 0.4375, 0.5325, 0.4537, 0.5332, 0.4621, 0.519, 0.4708, 0.5192, 0.4469, 0.5482, 0.4625, 0.5475, 0.4542, 0.5607, 0.4466, 0.5607, 0.4682, 0.5332, 0.4621, 0.5374, 0.4683, 0.5331, 0.4869, 0.519, 0.4708, 0.5374, 0.4683, 0.5437, 0.4685, 0.5504, 0.4845, 0.5331, 0.4869, 0.2192, 0.6007, 0.2192, 0.5894, 0.2721, 0.5894, 0.2721, 0.6007, 0.2192, 0.5894, 0.2192, 0.5736, 0.2721, 0.5736, 0.2721, 0.5894, 0.2145, 0.4489, 0.2145, 0.434, 0.2675, 0.434, 0.2675, 0.4489, 0.2675, 0.4741, 0.2675, 0.4846, 0.2145, 0.4846, 0.2145, 0.4741, 0.5591, 0.4713, 0.5591, 0.48, 0.5143, 0.48, 0.5143, 0.4713, 0.5143, 0.4713, 0.5143, 0.4627, 0.5591, 0.4627, 0.5591, 0.4713, 0.5143, 0.4479, 0.5143, 0.4418, 0.5591, 0.4418, 0.5591, 0.4479, 0.5591, 0.48, 0.5591, 0.4861, 0.5143, 0.4861, 0.5143, 0.48, 0.5372, 0.448, 0.5325, 0.4537, 0.5192, 0.4469, 0.5315, 0.43, 0.5437, 0.4685, 0.5482, 0.4625, 0.5607, 0.4682, 0.5504, 0.4845, 0.5475, 0.4542, 0.5434, 0.4478, 0.5487, 0.4313, 0.5607, 0.4466, 0.5434, 0.4478, 0.5372, 0.448, 0.5315, 0.43, 0.5487, 0.4313, 0.5176, 0.4518, 0.521, 0.4395, 0.521, 0.4395, 0.5176, 0.4518, 0.5349, 0.4639, 0.5142, 0.4641, 0.5142, 0.4641, 0.5349, 0.4639, 0.5343, 0.4389, 0.5476, 0.4382, 0.5476, 0.4382, 0.5343, 0.4389, 0.5476, 0.4382, 0.5515, 0.4509, 0.5515, 0.4509, 0.5476, 0.4382, 0.5143, 0.4332, 0.5143, 0.427, 0.5591, 0.427, 0.5591, 0.4332, 0.5143, 0.4566, 0.5143, 0.4479, 0.5591, 0.4479, 0.5591, 0.4566, 0.5143, 0.4418, 0.5143, 0.4332, 0.5591, 0.4332, 0.5591, 0.4418, 0.5143, 0.4627, 0.5143, 0.4566, 0.5591, 0.4566, 0.5591, 0.4627, 0.2973, 0.5839, 0.3014, 0.569, 0.3014, 0.569, 0.2973, 0.5839, 0.3182, 0.5985, 0.2932, 0.5988, 0.2932, 0.5988, 0.3182, 0.5985, 0.3175, 0.5682, 0.3336, 0.5675, 0.3336, 0.5675, 0.3175, 0.5682, 0.3336, 0.5675, 0.3384, 0.5829, 0.3384, 0.5829, 0.3336, 0.5675, 0.521, 0.4395, 0.5343, 0.4389, 0.5343, 0.4389, 0.521, 0.4395, 0.5555, 0.4637, 0.5349, 0.4639, 0.5349, 0.4639, 0.5555, 0.4637, 0.5515, 0.4509, 0.5555, 0.4637, 0.5555, 0.4637, 0.5515, 0.4509, 0.5142, 0.4641, 0.5176, 0.4518, 0.5176, 0.4518, 0.5142, 0.4641, 0.2329, 0.9092, 0.2421, 0.8759, 0.2881, 0.8747, 0.2889, 0.9087, 0.2881, 0.8747, 0.2873, 0.8408, 0.3233, 0.839, 0.3341, 0.8736, 0.2421, 0.8759, 0.2513, 0.8425, 0.2873, 0.8408, 0.2881, 0.8747, 0.2889, 0.9087, 0.2881, 0.8747, 0.3341, 0.8736, 0.3449, 0.9081, 0.3014, 0.569, 0.3175, 0.5682, 0.3175, 0.5682, 0.3014, 0.569, 0.3432, 0.5983, 0.3182, 0.5985, 0.3182, 0.5985, 0.3432, 0.5983, 0.3384, 0.5829, 0.3432, 0.5983, 0.3432, 0.5983, 0.3384, 0.5829, 0.2932, 0.5988, 0.2973, 0.5839, 0.2973, 0.5839, 0.2932, 0.5988, 0.09232, 0.4773, 0.09232, 0.4582, 0.09986, 0.4582, 0.09986, 0.4773, 0.1061, 0.5974, 0.1061, 0.6177, 0.09719, 0.6177, 0.09719, 0.5974, 0.09232, 0.4582, 0.09232, 0.439, 0.09986, 0.439, 0.09986, 0.4582, 0.09232, 0.4964, 0.09232, 0.4773, 0.09986, 0.4773, 0.09986, 0.4964, 0.1017, 0.4926, 0.1017, 0.4782, 0.1125, 0.4782, 0.1125, 0.4926, 0.1017, 0.4782, 0.1017, 0.4579, 0.1125, 0.4579, 0.1125, 0.4782, 0.1017, 0.4579, 0.1017, 0.4435, 0.1125, 0.4435, 0.1125, 0.4579, 0.09232, 0.439, 0.09232, 0.4199, 0.09986, 0.4199, 0.09986, 0.439])
me_cube_001.materials.append(mat_tower_top)
me_cube_001.materials.append(mat_team)
me_cube_001.use_remesh_preserve_volume = False
me_cube_001.use_remesh_preserve_attributes = False
me_cube_001.use_mirror_vertex_groups = False
me_cube_001.update()
arm_armature_001 = bpy.data.armatures.new('Armature.001')  # bones are not reproduced

# ---- objects
ob_armature_001 = bpy.data.objects.new('Armature.001', arm_armature_001)
ob_cube = bpy.data.objects.new('Cube', me_cube)
ob_camera = bpy.data.objects.new('Camera', cam_camera)
ob_cube_001 = bpy.data.objects.new('Cube.001', me_cube_001)

# ---- transforms, parenting, visibility, modifiers, constraints
ob_armature_001.location = (0.0, 5.186, 2.147)
ob_armature_001.rotation_euler = (-1.571, -0.0, 0.0)
ob_armature_001.scale = (1.357, 1.357, 1.357)
ob_armature_001.lineart.crease_threshold = 0.0
ob_cube.location = (0.0, 0.0, 0.0)
ob_cube.scale = (2.7, 2.7, 2.419)
ob_cube.lock_rotations_4d = False
ob_cube.empty_display_type = 'ARROWS'
ob_cube.lineart.crease_threshold = 0.0
ob_camera.location = (20.69, -17.56, 14.22)
ob_camera.rotation_euler = (1.109, 0.01082, 0.8149)
ob_camera.scale = (2.7, 2.7, 2.7)
ob_camera.lock_rotations_4d = False
ob_camera.empty_display_type = 'ARROWS'
ob_camera.color = (0.0, 0.0, 0.0, 0.0)
ob_camera.display_type = 'WIRE'
ob_camera.lineart.crease_threshold = 0.0
ob_cube_001.parent = ob_armature_001
ob_cube_001.matrix_parent_inverse = Matrix(((1.989, -1.863e-09, 1.11e-16, 0.04094), (0.0, -1.788e-07, -1.989, 1.913), (0.0, 1.989, -8.695e-08, -3.813), (0.0, 0.0, 0.0, 1.0)))
ob_cube_001.location = (0.0, 0.0, -0.2773)
ob_cube_001.scale = (1.0, 1.0, 0.896)
ob_cube_001.lock_rotations_4d = False
ob_cube_001.empty_display_type = 'ARROWS'
ob_cube_001.lineart.crease_threshold = 0.0
_vg = ob_cube_001.vertex_groups.new(name='Bone')
_vg.add([61, 67, 68, 69, 70, 71, 72, 73, 74, 75, 76, 77, 78, 79, 80, 81, 82, 83, 84, 85, 86, 87, 88, 89, 90, 91, 92, 93, 94, 95, 96, 97, 98, 99, 100, 101, 102, 103, 104, 105, 106, 107, 108, 109, 110, 111, 112, 113, 114, 115, 116, 117, 118, 119, 120, 121, 122, 123, 124, 125, 126, 127, 128, 129, 130], 1.0, 'REPLACE')
_m = ob_cube_001.modifiers.new('Armature', 'ARMATURE')
_m = ob_cube_001.modifiers.new('Armature.001', 'ARMATURE')
_m.object = ob_armature_001

# ---- collection membership
col_collection_1_001.objects.link(ob_armature_001)
col_collection_1_001.objects.link(ob_cube)
col_collection_1_001.objects.link(ob_camera)
col_collection_1_001.objects.link(ob_cube_001)

# ---- scene / render settings (as saved in the file)
scene.camera = ob_camera
scene.frame_start = 0; scene.frame_end = 2; scene.frame_set(0)
scene.render.engine = 'BLENDER_EEVEE_NEXT'
scene.render.resolution_percentage = 50
scene.render.dither_intensity = 0.0
scene.cycles.use_denoising = False
scene.cycles.samples = 128
scene.cycles.sampling_pattern = 'TABULATED_SOBOL'
scene.cycles.light_sampling_threshold = 0.0
scene.cycles.use_adaptive_sampling = False
scene.cycles.use_light_tree = False
scene.cycles.blur_glossy = 0.0
scene.cycles.sample_clamp_indirect = 0.0
scene.view_settings.view_transform = 'Standard'
bpy.context.view_layer.update()

# ---- added for rendering (the .blend has no usable light): sun
light_auto_sun = bpy.data.lights.new('AutoSun', 'SUN')
light_auto_sun.energy = 3.0
light_auto_sun.angle = 0.0523599
ob_auto_sun = bpy.data.objects.new('AutoSun', light_auto_sun)
scene.collection.objects.link(ob_auto_sun)
ob_auto_sun.rotation_euler = (0.872665, 0.174533, 0.523599)
bpy.context.view_layer.update()
